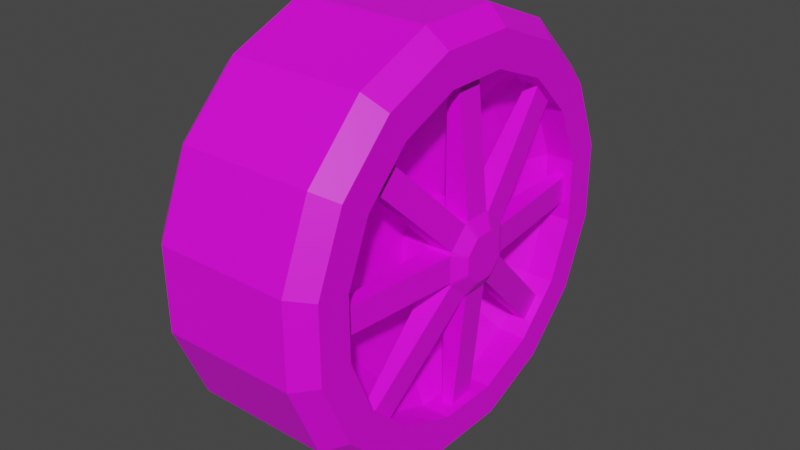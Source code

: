 # Source: GenericWheel.blend  (saved by Blender 2.90.8; exported with 4.5.12 LTS)
import bpy
from mathutils import Matrix  # noqa: F401  (used for matrix-valued properties, if any)

bpy.ops.wm.read_factory_settings(use_empty=True)
scene = bpy.context.scene
scene.name = 'Scene'

# ---- collections
col_collection = bpy.data.collections.new('Collection'); scene.collection.children.link(col_collection)

# ---- images (referenced by path relative to the original .blend; pixels are not part of the script)
import os
ASSET_DIR = os.environ.get("B2B_ASSET_DIR", "")  # directory of the original .blend (textures are referenced by path, not embedded)
HERE = os.path.dirname(os.path.abspath(__file__))  # packed textures are extracted next to this script under _unpacked/

def load_image(name, relpath, width, height, colorspace="sRGB"):
    """Load a texture the original file referenced (path relative to the .blend, or extracted next to this script)."""
    p = next((c for c in (os.path.join(HERE, relpath), os.path.join(ASSET_DIR, relpath)) if relpath and os.path.exists(c)), "")
    if p:
        img = bpy.data.images.load(p, check_existing=True)
        img.name = name
    else:  # same state as the original file: an image datablock whose file is absent (Cycles renders it pink)
        img = bpy.data.images.new(name, width, height)
        img.source = "FILE"
        img.filepath = "//" + (relpath or name)
    img.colorspace_settings.name = colorspace
    return img
img_material_001_base_color = load_image('Material.001 Base Color', 'GenericWheelTex.png', 1024, 1024, 'sRGB')

# ---- materials (node trees are filled in below, after node groups)
mat_material_001 = bpy.data.materials.new('Material.001')
mat_material_001.use_transparent_shadow = False

# ---- material node trees
mat_material_001.use_nodes = True; mat_material_001.node_tree.nodes.clear()
_N = mat_material_001.node_tree.nodes; _L = mat_material_001.node_tree.links
n0 = _N.new('ShaderNodeBsdfPrincipled'); n0.name = 'Principled BSDF'; n0.location = (10, 300)
n0.distribution = 'GGX'
n0.subsurface_method = 'BURLEY'
n0.inputs[3].default_value = 1.45
n0.inputs[27].default_value = (0.0, 0.0, 0.0, 1.0)
n0.inputs[28].default_value = 1.0
n1 = _N.new('ShaderNodeOutputMaterial'); n1.name = 'Material Output'; n1.location = (300, 300)
n2 = _N.new('ShaderNodeTexImage'); n2.name = 'Image Texture'; n2.location = (-280, 280)
n2.image = img_material_001_base_color
_L.new(n0.outputs[0], n1.inputs[0])
_L.new(n2.outputs[0], n0.inputs[0])
n1.is_active_output = True

# ---- world
world_world = bpy.data.worlds.new('World'); scene.world = world_world
world_world.use_nodes = True; world_world.node_tree.nodes.clear()
_N = world_world.node_tree.nodes; _L = world_world.node_tree.links
n0 = _N.new('ShaderNodeOutputWorld'); n0.name = 'World Output'; n0.location = (300, 300)
n1 = _N.new('ShaderNodeBackground'); n1.name = 'Background'; n1.location = (10, 300)
n1.inputs[0].default_value = (0.05088, 0.05088, 0.05088, 1.0)
_L.new(n1.outputs[0], n0.inputs[0])
n0.is_active_output = True
world_world.color = (0.05088, 0.05088, 0.05088)
world_world.use_sun_shadow = False
world_world.sun_shadow_jitter_overblur = 0.0

# ---- meshes
me_cylinder = bpy.data.meshes.new('Cylinder')
me_cylinder.from_pydata([(-0.3048, 0.9835, -0.1858), (0.33, 0.9835, -0.1858), (-0.3048, 0.8366, -0.5472), (0.33, 0.8366, -0.5472), (-0.3048, 0.5625, -0.8249), (0.33, 0.5625, -0.8249), (-0.3048, 0.203, -0.9766), (0.33, 0.203, -0.9766), (-0.3048, -0.1872, -0.9791), (0.33, -0.1872, -0.9791), (-0.3048, -0.5487, -0.8321), (0.33, -0.5487, -0.8321), (-0.3048, -0.8263, -0.558), (0.33, -0.8263, -0.558), (-0.3048, -0.978, -0.1985), (0.33, -0.978, -0.1985), (-0.3048, -0.9805, 0.1916), (0.33, -0.9805, 0.1916), (-0.3048, -0.8336, 0.5531), (0.33, -0.8336, 0.5531), (-0.3048, -0.5595, 0.8308), (0.33, -0.5595, 0.8308), (-0.3048, -0.2, 0.9824), (0.33, -0.2, 0.9824), (-0.3048, 0.1902, 0.985), (0.33, 0.1902, 0.985), (-0.3048, 0.5516, 0.838), (0.33, 0.5516, 0.838), (-0.3048, 0.8293, 0.5639), (0.33, 0.8293, 0.5639), (-0.3048, 0.981, 0.2044), (0.33, 0.981, 0.2044), (-0.3996, 0.9011, -0.1699), (-0.3996, 0.7665, -0.5011), (0.4248, 0.7665, -0.5011), (0.4248, 0.9011, -0.1699), (-0.3996, 0.5154, -0.7554), (0.4248, 0.5154, -0.7554), (-0.3996, 0.1861, -0.8944), (0.4248, 0.1861, -0.8944), (-0.3996, -0.1714, -0.8967), (0.4248, -0.1714, -0.8967), (-0.3996, -0.5025, -0.7621), (0.4248, -0.5025, -0.7621), (-0.3996, -0.7569, -0.511), (0.4248, -0.7569, -0.511), (-0.3996, -0.8958, -0.1816), (0.4248, -0.8958, -0.1816), (-0.3996, -0.8981, 0.1758), (0.4248, -0.8981, 0.1758), (-0.3996, -0.7635, 0.5069), (0.4248, -0.7635, 0.5069), (-0.3996, -0.5124, 0.7613), (0.4248, -0.5124, 0.7613), (-0.3996, -0.1831, 0.9002), (0.4248, -0.1831, 0.9002), (-0.3996, 0.1744, 0.9026), (0.4248, 0.1744, 0.9026), (-0.3996, 0.5055, 0.7679), (0.4248, 0.5055, 0.7679), (-0.3996, 0.7599, 0.5168), (0.4248, 0.7599, 0.5168), (-0.3996, 0.8988, 0.1875), (0.4248, 0.8988, 0.1875), (-0.3996, 0.7447, -0.1399), (-0.3996, 0.6335, -0.4134), (0.4248, 0.6335, -0.4134), (0.4248, 0.7447, -0.1399), (-0.3996, 0.426, -0.6236), (0.4248, 0.426, -0.6236), (-0.3996, 0.154, -0.7384), (0.4248, 0.154, -0.7384), (-0.3996, -0.1413, -0.7403), (0.4248, -0.1413, -0.7403), (-0.3996, -0.4149, -0.6291), (0.4248, -0.4149, -0.6291), (-0.3996, -0.625, -0.4216), (0.4248, -0.625, -0.4216), (-0.3996, -0.7398, -0.1496), (0.4248, -0.7398, -0.1496), (-0.3996, -0.7417, 0.1457), (0.4248, -0.7417, 0.1457), (-0.3996, -0.6305, 0.4193), (0.4248, -0.6305, 0.4193), (-0.3996, -0.4231, 0.6295), (0.4248, -0.4231, 0.6295), (-0.3996, -0.151, 0.7442), (0.4248, -0.151, 0.7442), (-0.3996, 0.1443, 0.7462), (0.4248, 0.1443, 0.7462), (-0.3996, 0.4178, 0.6349), (0.4248, 0.4178, 0.6349), (-0.3996, 0.628, 0.4275), (0.4248, 0.628, 0.4275), (-0.3996, 0.7428, 0.1554), (0.4248, 0.7428, 0.1554), (-0.2937, 0.7447, -0.1399), (-0.2937, 0.6335, -0.4134), (0.293, 0.6335, -0.4134), (0.293, 0.7447, -0.1399), (-0.2937, 0.426, -0.6236), (0.293, 0.426, -0.6236), (-0.2937, 0.154, -0.7384), (0.293, 0.154, -0.7384), (-0.2937, -0.1413, -0.7403), (0.293, -0.1413, -0.7403), (-0.2937, -0.4149, -0.6291), (0.293, -0.4149, -0.6291), (-0.2937, -0.625, -0.4216), (0.293, -0.625, -0.4216), (-0.2937, -0.7398, -0.1496), (0.293, -0.7398, -0.1496), (-0.2937, -0.7417, 0.1457), (0.293, -0.7417, 0.1457), (-0.2937, -0.6305, 0.4193), (0.293, -0.6305, 0.4193), (-0.2937, -0.4231, 0.6295), (0.293, -0.4231, 0.6295), (-0.2937, -0.151, 0.7442), (0.293, -0.151, 0.7442), (-0.2937, 0.1443, 0.7462), (0.293, 0.1443, 0.7462), (-0.2937, 0.4178, 0.6349), (0.293, 0.4178, 0.6349), (-0.2937, 0.628, 0.4275), (0.293, 0.628, 0.4275), (-0.2937, 0.7428, 0.1554), (0.293, 0.7428, 0.1554), (0.3866, 0.4862, -0.5626), (0.3866, 0.5733, -0.4744), (0.3866, -0.05567, -0.7397), (0.3866, 0.06831, -0.7389), (0.3866, -0.5641, -0.4818), (0.3866, -0.4758, -0.5689), (0.3866, -0.7412, 0.06008), (0.3866, -0.7404, -0.0639), (0.3866, -0.4832, 0.5685), (0.3866, -0.5703, 0.4802), (0.3866, 0.05864, 0.7456), (0.3866, -0.06534, 0.7448), (0.3866, 0.5671, 0.4877), (0.3866, 0.4788, 0.5748), (0.3866, 0.7442, -0.05423), (0.3866, 0.7434, 0.06975), (0.3312, 0.4862, -0.5626), (0.3312, 0.5733, -0.4744), (0.3312, -0.05567, -0.7397), (0.3312, 0.06831, -0.7389), (0.3312, -0.5641, -0.4818), (0.3312, -0.4758, -0.5689), (0.3312, -0.7412, 0.06008), (0.3312, -0.7404, -0.0639), (0.3312, -0.4832, 0.5685), (0.3312, -0.5703, 0.4802), (0.3312, 0.05864, 0.7456), (0.3312, -0.06534, 0.7448), (0.3312, 0.5671, 0.4877), (0.3312, 0.4788, 0.5748), (0.3312, 0.7442, -0.05423), (0.3312, 0.7434, 0.06975), (0.4429, 0.07971, -0.1614), (0.4429, 0.1668, -0.07315), (0.4429, -0.05939, -0.1686), (0.4429, 0.06459, -0.1678), (0.4429, -0.1628, -0.0753), (0.4429, -0.07459, -0.1624), (0.4429, -0.17, 0.0638), (0.4429, -0.1692, -0.06018), (0.4429, -0.07674, 0.1672), (0.4429, -0.1638, 0.079), (0.4429, 0.06236, 0.1744), (0.4429, -0.06162, 0.1736), (0.4429, 0.1658, 0.08115), (0.4429, 0.07756, 0.1682), (0.4429, 0.173, -0.05795), (0.4429, 0.1722, 0.06603), (0.3312, 0.07971, -0.1614), (0.3312, 0.1668, -0.07315), (0.3312, -0.05939, -0.1686), (0.3312, 0.06459, -0.1678), (0.3312, -0.1628, -0.0753), (0.3312, -0.07459, -0.1624), (0.3312, -0.17, 0.0638), (0.3312, -0.1692, -0.06018), (0.3312, -0.07674, 0.1672), (0.3312, -0.1638, 0.079), (0.3312, 0.06236, 0.1744), (0.3312, -0.06162, 0.1736), (0.3312, 0.1658, 0.08115), (0.3312, 0.07756, 0.1682), (0.3312, 0.173, -0.05795), (0.3312, 0.1722, 0.06603), (0.2022, 0.5197, -0.3385), (0.2022, 0.6109, -0.1142), (0.2022, 0.3496, -0.5108), (0.2022, 0.1265, -0.6049), (0.2022, -0.1156, -0.6065), (0.2022, -0.3399, -0.5153), (0.2022, -0.5122, -0.3452), (0.2022, -0.6064, -0.1221), (0.2022, -0.6079, 0.12), (0.2022, -0.5167, 0.3443), (0.2022, -0.3466, 0.5166), (0.2022, -0.1235, 0.6108), (0.2022, 0.1186, 0.6123), (0.2022, 0.3429, 0.5211), (0.2022, 0.5152, 0.351), (0.2022, 0.6093, 0.128), (-0.2937, 0.6501, -0.1217), (-0.2937, 0.553, -0.3604), (-0.2937, 0.372, -0.5438), (-0.2937, 0.1345, -0.644), (-0.2937, -0.1231, -0.6456), (-0.2937, -0.3618, -0.5486), (-0.2937, -0.5452, -0.3676), (-0.2937, -0.6454, -0.1301), (-0.2937, -0.6471, 0.1275), (-0.2937, -0.55, 0.3663), (-0.2937, -0.369, 0.5497), (-0.2937, -0.1316, 0.6498), (-0.2937, 0.1261, 0.6515), (-0.2937, 0.3648, 0.5544), (-0.2937, 0.5482, 0.3734), (-0.2937, 0.6484, 0.136), (-0.2234, 0.5474, -0.102), (-0.2234, 0.4657, -0.3029), (-0.2234, 0.3133, -0.4573), (-0.2234, 0.1135, -0.5416), (-0.2234, -0.1034, -0.543), (-0.2234, -0.3044, -0.4613), (-0.2234, -0.4587, -0.3089), (-0.2234, -0.543, -0.1091), (-0.2234, -0.5445, 0.1078), (-0.2234, -0.4628, 0.3088), (-0.2234, -0.3104, 0.4631), (-0.2234, -0.1105, 0.5475), (-0.2234, 0.1064, 0.5489), (-0.2234, 0.3073, 0.4672), (-0.2234, 0.4617, 0.3148), (-0.2234, 0.546, 0.1149), (-0.1726, 0.2863, -0.0518), (-0.1726, 0.2437, -0.1566), (-0.1726, 0.1642, -0.2371), (-0.1726, 0.05991, -0.2811), (-0.1726, -0.05324, -0.2819), (-0.1726, -0.1581, -0.2392), (-0.1726, -0.2386, -0.1598), (-0.1726, -0.2826, -0.0555), (-0.1726, -0.2833, 0.05765), (-0.1726, -0.2407, 0.1625), (-0.1726, -0.1612, 0.243), (-0.1726, -0.05694, 0.287), (-0.1726, 0.05621, 0.2877), (-0.1726, 0.161, 0.2451), (-0.1726, 0.2416, 0.1656), (-0.1726, 0.2855, 0.06135), (0.162, 0.07971, -0.1614), (0.162, 0.1668, -0.07315), (0.162, -0.05939, -0.1686), (0.162, 0.06459, -0.1678), (0.162, -0.1628, -0.0753), (0.162, -0.07459, -0.1624), (0.162, -0.17, 0.0638), (0.162, -0.1692, -0.06018), (0.162, -0.07674, 0.1672), (0.162, -0.1638, 0.079), (0.162, 0.06236, 0.1744), (0.162, -0.06162, 0.1736), (0.162, 0.1658, 0.08115), (0.162, 0.07756, 0.1682), (0.162, 0.173, -0.05795), (0.162, 0.1722, 0.06603), (0.483, 0.04955, -0.09804), (0.483, 0.1031, -0.04382), (0.483, -0.03592, -0.1025), (0.483, 0.04026, -0.102), (0.483, -0.09948, -0.04514), (0.483, -0.04526, -0.09866), (0.483, -0.1039, 0.04033), (0.483, -0.1034, -0.03585), (0.483, -0.04658, 0.1039), (0.483, -0.1001, 0.04967), (0.483, 0.03889, 0.1083), (0.483, -0.03729, 0.1078), (0.483, 0.1024, 0.05099), (0.483, 0.04823, 0.1045), (0.483, 0.1069, -0.03448), (0.483, 0.1064, 0.0417)], [], [(0, 1, 3, 2), (2, 3, 5, 4), (4, 5, 7, 6), (6, 7, 9, 8), (8, 9, 11, 10), (10, 11, 13, 12), (12, 13, 15, 14), (14, 15, 17, 16), (16, 17, 19, 18), (18, 19, 21, 20), (20, 21, 23, 22), (22, 23, 25, 24), (24, 25, 27, 26), (26, 27, 29, 28), (26, 28, 60, 58), (28, 29, 31, 30), (30, 31, 1, 0), (8, 10, 42, 40), (38, 40, 72, 70), (53, 51, 83, 85), (0, 2, 33, 32), (11, 9, 41, 43), (29, 27, 59, 61), (3, 1, 35, 34), (18, 20, 52, 50), (21, 19, 51, 53), (10, 12, 44, 42), (28, 30, 62, 60), (13, 11, 43, 45), (31, 29, 61, 63), (2, 4, 36, 33), (20, 22, 54, 52), (5, 3, 34, 37), (23, 21, 53, 55), (12, 14, 46, 44), (30, 0, 32, 62), (15, 13, 45, 47), (1, 31, 63, 35), (4, 6, 38, 36), (22, 24, 56, 54), (7, 5, 37, 39), (25, 23, 55, 57), (14, 16, 48, 46), (17, 15, 47, 49), (6, 8, 40, 38), (24, 26, 58, 56), (9, 7, 39, 41), (27, 25, 57, 59), (16, 18, 50, 48), (19, 17, 49, 51), (75, 73, 105, 107), (86, 88, 120, 118), (52, 54, 86, 84), (41, 39, 71, 73), (55, 53, 85, 87), (40, 42, 74, 72), (54, 56, 88, 86), (43, 41, 73, 75), (57, 55, 87, 89), (42, 44, 76, 74), (56, 58, 90, 88), (45, 43, 75, 77), (59, 57, 89, 91), (44, 46, 78, 76), (58, 60, 92, 90), (47, 45, 77, 79), (32, 33, 65, 64), (61, 59, 91, 93), (46, 48, 80, 78), (34, 35, 67, 66), (60, 62, 94, 92), (49, 47, 79, 81), (33, 36, 68, 65), (63, 61, 93, 95), (48, 50, 82, 80), (37, 34, 66, 69), (62, 32, 64, 94), (51, 49, 81, 83), (36, 38, 70, 68), (35, 63, 95, 67), (50, 52, 84, 82), (39, 37, 69, 71), (117, 115, 201, 202), (100, 102, 211, 210), (91, 123, 157, 141), (74, 76, 108, 106), (88, 90, 122, 120), (111, 113, 150, 151), (91, 89, 121, 123), (76, 78, 110, 108), (90, 92, 124, 122), (79, 77, 109, 111), (64, 65, 97, 96), (95, 127, 159, 143), (78, 80, 112, 110), (66, 67, 99, 98), (92, 94, 126, 124), (109, 77, 132, 148), (65, 68, 100, 97), (95, 93, 125, 127), (80, 82, 114, 112), (77, 75, 133, 132), (94, 64, 96, 126), (83, 81, 113, 115), (68, 70, 102, 100), (123, 125, 156, 157), (82, 84, 116, 114), (71, 69, 101, 103), (113, 81, 134, 150), (70, 72, 104, 102), (84, 86, 118, 116), (89, 87, 139, 138), (87, 85, 117, 119), (72, 74, 106, 104), (131, 147, 179, 163), (134, 135, 167, 166), (146, 130, 162, 178), (137, 153, 185, 169), (132, 133, 165, 164), (159, 158, 190, 191), (144, 128, 160, 176), (130, 131, 163, 162), (98, 101, 144, 145), (93, 91, 141, 140), (101, 69, 128, 144), (127, 99, 158, 159), (83, 115, 153, 137), (81, 79, 135, 134), (79, 111, 151, 135), (115, 117, 152, 153), (69, 66, 129, 128), (103, 105, 146, 147), (105, 73, 130, 146), (67, 95, 143, 142), (71, 103, 147, 131), (125, 93, 140, 156), (75, 107, 149, 133), (117, 85, 136, 152), (85, 83, 137, 136), (87, 119, 155, 139), (119, 121, 154, 155), (99, 67, 142, 158), (73, 71, 131, 130), (121, 89, 138, 154), (66, 98, 145, 129), (107, 109, 148, 149), (133, 149, 181, 165), (136, 137, 169, 168), (152, 136, 168, 184), (139, 155, 187, 171), (138, 139, 171, 170), (154, 138, 170, 186), (140, 141, 173, 172), (148, 132, 164, 180), (142, 143, 175, 174), (141, 157, 189, 173), (145, 144, 176, 177), (135, 151, 183, 167), (147, 146, 178, 179), (156, 140, 172, 188), (149, 148, 180, 181), (158, 142, 174, 190), (151, 150, 182, 183), (129, 145, 177, 161), (153, 152, 184, 185), (150, 134, 166, 182), (155, 154, 186, 187), (128, 129, 161, 160), (143, 159, 191, 175), (157, 156, 188, 189), (166, 169, 185, 182), (164, 167, 183, 180), (162, 165, 181, 178), (160, 163, 179, 176), (174, 161, 177, 190), (172, 175, 191, 188), (170, 173, 189, 186), (171, 187, 184, 168), (186, 189, 269, 266), (164, 165, 277, 276), (192, 193, 207, 206, 205, 204, 203, 202, 201, 200, 199, 198, 197, 196, 195, 194), (125, 123, 205, 206), (103, 101, 194, 195), (111, 109, 198, 199), (119, 117, 202, 203), (127, 125, 206, 207), (105, 103, 195, 196), (113, 111, 199, 200), (121, 119, 203, 204), (98, 99, 193, 192), (99, 127, 207, 193), (107, 105, 196, 197), (115, 113, 200, 201), (123, 121, 204, 205), (101, 98, 192, 194), (109, 107, 197, 198), (209, 210, 226, 225), (108, 110, 215, 214), (116, 118, 219, 218), (124, 126, 223, 222), (102, 104, 212, 211), (110, 112, 216, 215), (118, 120, 220, 219), (96, 97, 209, 208), (126, 96, 208, 223), (104, 106, 213, 212), (112, 114, 217, 216), (120, 122, 221, 220), (97, 100, 210, 209), (106, 108, 214, 213), (114, 116, 218, 217), (122, 124, 222, 221), (230, 231, 247, 246), (217, 218, 234, 233), (210, 211, 227, 226), (218, 219, 235, 234), (211, 212, 228, 227), (219, 220, 236, 235), (212, 213, 229, 228), (220, 221, 237, 236), (213, 214, 230, 229), (221, 222, 238, 237), (214, 215, 231, 230), (222, 223, 239, 238), (215, 216, 232, 231), (208, 209, 225, 224), (223, 208, 224, 239), (216, 217, 233, 232), (240, 241, 242, 243, 244, 245, 246, 247, 248, 249, 250, 251, 252, 253, 254, 255), (238, 239, 255, 254), (231, 232, 248, 247), (224, 225, 241, 240), (239, 224, 240, 255), (232, 233, 249, 248), (225, 226, 242, 241), (233, 234, 250, 249), (226, 227, 243, 242), (234, 235, 251, 250), (227, 228, 244, 243), (235, 236, 252, 251), (228, 229, 245, 244), (236, 237, 253, 252), (229, 230, 246, 245), (237, 238, 254, 253), (256, 259, 258, 261, 260, 263, 262, 265, 264, 267, 266, 269, 268, 271, 270, 257), (178, 181, 261, 258), (181, 180, 260, 261), (176, 179, 259, 256), (183, 182, 262, 263), (185, 184, 264, 265), (182, 185, 265, 262), (184, 187, 267, 264), (187, 186, 266, 267), (190, 177, 257, 270), (189, 188, 268, 269), (180, 183, 263, 260), (188, 191, 271, 268), (191, 190, 270, 271), (177, 176, 256, 257), (179, 178, 258, 259), (272, 273, 286, 287, 284, 285, 282, 283, 280, 281, 278, 279, 276, 277, 274, 275), (173, 170, 282, 285), (166, 167, 279, 278), (171, 168, 280, 283), (168, 169, 281, 280), (163, 160, 272, 275), (170, 171, 283, 282), (161, 174, 286, 273), (169, 166, 278, 281), (172, 173, 285, 284), (174, 175, 287, 286), (160, 161, 273, 272), (167, 164, 276, 279), (175, 172, 284, 287), (162, 163, 275, 274), (165, 162, 274, 277)])
_uv = me_cylinder.uv_layers.new(name='UVMap')
_uv.uv.foreach_set('vector', [0.09493, 0.8483, 0.2281, 0.8483, 0.2281, 0.9239, 0.09493, 0.9239, 0.8156, 0.7091, 0.9487, 0.7091, 0.9487, 0.7847, 0.8156, 0.7847, 0.8156, 0.7847, 0.9487, 0.7847, 0.9487, 0.8665, 0.8156, 0.8665, 0.8156, 0.8665, 0.9487, 0.8665, 0.9487, 0.9421, 0.8156, 0.9421, 0.8156, 0.9421, 0.9487, 0.9421, 0.9487, 1.0, 0.8156, 1.0, 0.7097, 0.6189, 0.8429, 0.6189, 0.8429, 0.6768, 0.7097, 0.6768, 0.7097, 0.6768, 0.8429, 0.6768, 0.8429, 0.7524, 0.7097, 0.7524, 0.7097, 0.7524, 0.8429, 0.7524, 0.8429, 0.8342, 0.7097, 0.8342, 0.7097, 0.8342, 0.8429, 0.8342, 0.8429, 0.9098, 0.7097, 0.9098, 0.7097, 0.9098, 0.8429, 0.9098, 0.8429, 0.9677, 0.7097, 0.9677, 0.6426, 0.7091, 0.7758, 0.7091, 0.7758, 0.7669, 0.6426, 0.7669, 0.6426, 0.7669, 0.7758, 0.7669, 0.7758, 0.8426, 0.6427, 0.8426, 0.6427, 0.8426, 0.7758, 0.8426, 0.7758, 0.9244, 0.6427, 0.9244, 0.6427, 0.9244, 0.7758, 0.9244, 0.7758, 1.0, 0.6427, 1.0, 0.6427, 0.9244, 0.6427, 1.0, 0.6228, 0.9902, 0.6228, 0.921, 0.09493, 0.6908, 0.2281, 0.6908, 0.2281, 0.7664, 0.09493, 0.7664, 0.09493, 0.7664, 0.2281, 0.7664, 0.2281, 0.8483, 0.09493, 0.8483, 0.3825, 0.9946, 0.3069, 0.9633, 0.3167, 0.9487, 0.386, 0.9774, 0.4609, 0.9774, 0.386, 0.9774, 0.3925, 0.9446, 0.4544, 0.9446, 0.5054, 0.9425, 0.4524, 0.8895, 0.4801, 0.871, 0.5239, 0.9148, 0.09493, 0.8483, 0.09493, 0.9239, 0.07505, 0.9141, 0.07505, 0.8448, 0.4956, 0.6084, 0.5712, 0.5771, 0.5746, 0.5943, 0.5054, 0.623, 0.7758, 1.0, 0.7758, 0.9244, 0.7957, 0.921, 0.7957, 0.9902, 0.2281, 0.9239, 0.2281, 0.8483, 0.248, 0.8448, 0.248, 0.9141, 0.2491, 0.6724, 0.3069, 0.6145, 0.3167, 0.6292, 0.2637, 0.6822, 0.4956, 0.9572, 0.4377, 0.8993, 0.4524, 0.8895, 0.5054, 0.9425, 0.3069, 0.9633, 0.2491, 0.9055, 0.2637, 0.8957, 0.3167, 0.9487, 0.09493, 0.6908, 0.09493, 0.7664, 0.07505, 0.7699, 0.07505, 0.7006, 0.4377, 0.6662, 0.4956, 0.6084, 0.5054, 0.623, 0.4524, 0.676, 0.2281, 0.7664, 0.2281, 0.6908, 0.248, 0.7006, 0.248, 0.7699, 0.8156, 0.7091, 0.8156, 0.7847, 0.7957, 0.7881, 0.7957, 0.7188, 0.3069, 0.6145, 0.3825, 0.5832, 0.386, 0.6005, 0.3167, 0.6292, 0.9487, 0.7847, 0.9487, 0.7091, 0.9686, 0.7188, 0.9686, 0.7881, 0.5712, 0.9885, 0.4956, 0.9572, 0.5054, 0.9425, 0.5746, 0.9712, 0.7097, 0.6768, 0.7097, 0.7524, 0.6898, 0.7558, 0.6898, 0.6865, 0.09493, 0.7664, 0.09493, 0.8483, 0.07505, 0.8448, 0.07505, 0.7699, 0.8429, 0.7524, 0.8429, 0.6768, 0.8628, 0.6865, 0.8628, 0.7558, 0.2281, 0.8483, 0.2281, 0.7664, 0.248, 0.7699, 0.248, 0.8448, 0.8156, 0.7847, 0.8156, 0.8665, 0.7957, 0.8631, 0.7957, 0.7881, 0.6426, 0.7669, 0.6427, 0.8426, 0.6228, 0.846, 0.6228, 0.7767, 0.9487, 0.8665, 0.9487, 0.7847, 0.9686, 0.7881, 0.9686, 0.8631, 0.7758, 0.8426, 0.7758, 0.7669, 0.7957, 0.7767, 0.7957, 0.846, 0.7097, 0.7524, 0.7097, 0.8342, 0.6898, 0.8308, 0.6898, 0.7558, 0.8429, 0.8342, 0.8429, 0.7524, 0.8628, 0.7558, 0.8628, 0.8308, 0.8156, 0.8665, 0.8156, 0.9421, 0.7957, 0.9324, 0.7957, 0.8631, 0.6427, 0.8426, 0.6427, 0.9244, 0.6228, 0.921, 0.6228, 0.846, 0.9487, 0.9421, 0.9487, 0.8665, 0.9686, 0.8631, 0.9686, 0.9324, 0.7758, 0.9244, 0.7758, 0.8426, 0.7957, 0.846, 0.7957, 0.921, 0.7097, 0.8342, 0.7097, 0.9098, 0.6898, 0.9, 0.6898, 0.8308, 0.8429, 0.9098, 0.8429, 0.8342, 0.8628, 0.8308, 0.8628, 0.9, 0.3773, 0.8858, 0.3773, 0.8238, 0.405, 0.8238, 0.405, 0.8858, 0.5212, 0.842, 0.5212, 0.8992, 0.499, 0.8992, 0.499, 0.842, 0.3167, 0.6292, 0.386, 0.6005, 0.3925, 0.6332, 0.3353, 0.6569, 0.5746, 0.5943, 0.6496, 0.5943, 0.6431, 0.6271, 0.5812, 0.6271, 0.5746, 0.9712, 0.5054, 0.9425, 0.5239, 0.9148, 0.5812, 0.9385, 0.386, 0.9774, 0.3167, 0.9487, 0.3353, 0.9209, 0.3925, 0.9446, 0.386, 0.6005, 0.4609, 0.6005, 0.4544, 0.6332, 0.3925, 0.6332, 0.5054, 0.623, 0.5746, 0.5943, 0.5812, 0.6271, 0.5239, 0.6508, 0.6496, 0.9712, 0.5746, 0.9712, 0.5812, 0.9385, 0.6431, 0.9385, 0.3167, 0.9487, 0.2637, 0.8957, 0.2915, 0.8771, 0.3353, 0.9209, 0.4609, 0.6005, 0.5302, 0.6292, 0.5117, 0.6569, 0.4544, 0.6332, 0.4524, 0.676, 0.5054, 0.623, 0.5239, 0.6508, 0.4801, 0.6946, 0.7189, 0.9425, 0.6496, 0.9712, 0.6431, 0.9385, 0.7003, 0.9148, 0.2637, 0.8957, 0.235, 0.8264, 0.2678, 0.8199, 0.2915, 0.8771, 0.5302, 0.6292, 0.5832, 0.6822, 0.5555, 0.7007, 0.5117, 0.6569, 0.4237, 0.7453, 0.4524, 0.676, 0.4801, 0.6946, 0.4564, 0.7518, 0.6119, 0.8264, 0.5832, 0.8957, 0.5555, 0.8771, 0.5792, 0.8199, 0.7719, 0.8895, 0.7189, 0.9425, 0.7003, 0.9148, 0.7441, 0.871, 0.235, 0.8264, 0.235, 0.7514, 0.2678, 0.758, 0.2678, 0.8199, 0.7719, 0.676, 0.8006, 0.7453, 0.7678, 0.7518, 0.7441, 0.6946, 0.5832, 0.6822, 0.6119, 0.7514, 0.5792, 0.758, 0.5555, 0.7007, 0.4237, 0.8203, 0.4237, 0.7453, 0.4564, 0.7518, 0.4564, 0.8137, 0.5832, 0.8957, 0.5302, 0.9487, 0.5117, 0.9209, 0.5555, 0.8771, 0.8006, 0.8203, 0.7719, 0.8895, 0.7441, 0.871, 0.7678, 0.8137, 0.235, 0.7514, 0.2637, 0.6822, 0.2915, 0.7007, 0.2678, 0.758, 0.7189, 0.623, 0.7719, 0.676, 0.7441, 0.6946, 0.7003, 0.6508, 0.6119, 0.7514, 0.6119, 0.8264, 0.5792, 0.8199, 0.5792, 0.758, 0.4524, 0.8895, 0.4237, 0.8203, 0.4564, 0.8137, 0.4801, 0.871, 0.5302, 0.9487, 0.4609, 0.9774, 0.4544, 0.9446, 0.5117, 0.9209, 0.8006, 0.7453, 0.8006, 0.8203, 0.7678, 0.8137, 0.7678, 0.7518, 0.2637, 0.6822, 0.3167, 0.6292, 0.3353, 0.6569, 0.2915, 0.7007, 0.6496, 0.5943, 0.7189, 0.623, 0.7003, 0.6508, 0.6431, 0.6271, 0.3646, 0.4092, 0.3409, 0.352, 0.3689, 0.3464, 0.3884, 0.3934, 0.3283, 0.3576, 0.2845, 0.4014, 0.2733, 0.3846, 0.3115, 0.3463, 0.8282, 0.6329, 0.8559, 0.6329, 0.8479, 0.6456, 0.8363, 0.6456, 0.499, 0.8858, 0.499, 0.943, 0.4768, 0.943, 0.4768, 0.8858, 0.5212, 0.8992, 0.5212, 0.943, 0.499, 0.943, 0.499, 0.8992, 0.5212, 0.842, 0.5212, 0.78, 0.5292, 0.798, 0.5292, 0.824, 0.3773, 0.7228, 0.3773, 0.7666, 0.3497, 0.7666, 0.3497, 0.7228, 0.571, 0.7228, 0.571, 0.78, 0.5488, 0.78, 0.5488, 0.7228, 0.8001, 0.6226, 0.8001, 0.6664, 0.7779, 0.6664, 0.7779, 0.6226, 0.5488, 0.842, 0.5488, 0.8992, 0.5212, 0.8992, 0.5212, 0.842, 0.8001, 0.7855, 0.8001, 0.8428, 0.7779, 0.8428, 0.7779, 0.7855, 0.8282, 0.7339, 0.8559, 0.7339, 0.8479, 0.7519, 0.8363, 0.7519, 0.571, 0.78, 0.571, 0.842, 0.5488, 0.842, 0.5488, 0.78, 0.8282, 0.8531, 0.8282, 0.7959, 0.8559, 0.7959, 0.8559, 0.8531, 0.8001, 0.6664, 0.8001, 0.7236, 0.7779, 0.7236, 0.7779, 0.6664, 0.405, 0.943, 0.3773, 0.943, 0.3854, 0.9264, 0.397, 0.9264, 0.8001, 0.8428, 0.8001, 0.8866, 0.7779, 0.8866, 0.7779, 0.8428, 0.8282, 0.7339, 0.8282, 0.6767, 0.8559, 0.6767, 0.8559, 0.7339, 0.571, 0.842, 0.571, 0.8992, 0.5488, 0.8992, 0.5488, 0.842, 0.3773, 0.943, 0.3773, 0.8858, 0.3854, 0.9024, 0.3854, 0.9264, 0.8001, 0.7236, 0.8001, 0.7855, 0.7779, 0.7855, 0.7779, 0.7236, 0.5488, 0.7228, 0.5488, 0.78, 0.5212, 0.78, 0.5212, 0.7228, 0.499, 0.7228, 0.499, 0.7666, 0.4768, 0.7666, 0.4768, 0.7228, 0.8559, 0.6329, 0.8559, 0.6767, 0.8479, 0.664, 0.8479, 0.6456, 0.5212, 0.7228, 0.5212, 0.78, 0.499, 0.78, 0.499, 0.7228, 0.3773, 0.7666, 0.3773, 0.7228, 0.405, 0.7228, 0.405, 0.7666, 0.5212, 0.78, 0.5488, 0.78, 0.5408, 0.798, 0.5292, 0.798, 0.499, 0.7666, 0.499, 0.8238, 0.4768, 0.8238, 0.4768, 0.7666, 0.5212, 0.78, 0.5212, 0.842, 0.499, 0.842, 0.499, 0.78, 0.3773, 0.7666, 0.3773, 0.8238, 0.3693, 0.8072, 0.3693, 0.7832, 0.3773, 0.8238, 0.3773, 0.8858, 0.3497, 0.8858, 0.3497, 0.8238, 0.499, 0.8238, 0.499, 0.8858, 0.4768, 0.8858, 0.4768, 0.8238, 0.5433, 0.3805, 0.5317, 0.3805, 0.5317, 0.2607, 0.5551, 0.2607, 0.828, 0.1884, 0.838, 0.2125, 0.7273, 0.2583, 0.7173, 0.2343, 0.7412, 0.3702, 0.7296, 0.3702, 0.7177, 0.2504, 0.7412, 0.2504, 0.1171, 0.1408, 0.1287, 0.1408, 0.1287, 0.2256, 0.1052, 0.2256, 0.838, 0.3076, 0.828, 0.3316, 0.7173, 0.2858, 0.7273, 0.2618, 0.9434, 0.7687, 0.9174, 0.7687, 0.9174, 0.6489, 0.9434, 0.6489, 0.7802, 0.3022, 0.7686, 0.3022, 0.7568, 0.2175, 0.7802, 0.2175, 0.7607, 0.3989, 0.7367, 0.4089, 0.6909, 0.2982, 0.7149, 0.2882, 0.8559, 0.8531, 0.8559, 0.8969, 0.8479, 0.8842, 0.8479, 0.8658, 0.8282, 0.6767, 0.8282, 0.6329, 0.8363, 0.6456, 0.8363, 0.664, 0.8559, 0.8969, 0.8282, 0.8969, 0.8363, 0.8842, 0.8479, 0.8842, 0.8559, 0.7339, 0.8559, 0.7959, 0.8479, 0.7779, 0.8479, 0.7519, 0.3773, 0.943, 0.3497, 0.943, 0.3577, 0.9264, 0.3693, 0.9264, 0.5488, 0.78, 0.5488, 0.842, 0.5408, 0.824, 0.5408, 0.798, 0.5488, 0.842, 0.5212, 0.842, 0.5292, 0.824, 0.5408, 0.824, 0.3497, 0.943, 0.3497, 0.8858, 0.3577, 0.9024, 0.3577, 0.9264, 0.8282, 0.8969, 0.8282, 0.8531, 0.8363, 0.8658, 0.8363, 0.8842, 0.405, 0.7666, 0.405, 0.8238, 0.397, 0.8072, 0.397, 0.7832, 0.405, 0.8238, 0.3773, 0.8238, 0.3854, 0.8072, 0.397, 0.8072, 0.8282, 0.7959, 0.8282, 0.7339, 0.8363, 0.7519, 0.8363, 0.7779, 0.3773, 0.7666, 0.405, 0.7666, 0.397, 0.7832, 0.3854, 0.7832, 0.8559, 0.6767, 0.8282, 0.6767, 0.8363, 0.664, 0.8479, 0.664, 0.3773, 0.8858, 0.405, 0.8858, 0.397, 0.9024, 0.3854, 0.9024, 0.3497, 0.8858, 0.3773, 0.8858, 0.3693, 0.9024, 0.3577, 0.9024, 0.3773, 0.8858, 0.3773, 0.943, 0.3693, 0.9264, 0.3693, 0.9024, 0.3773, 0.8238, 0.3497, 0.8238, 0.3577, 0.8072, 0.3693, 0.8072, 0.3497, 0.8238, 0.3497, 0.7666, 0.3577, 0.7832, 0.3577, 0.8072, 0.8559, 0.7959, 0.8282, 0.7959, 0.8363, 0.7779, 0.8479, 0.7779, 0.3773, 0.8238, 0.3773, 0.7666, 0.3854, 0.7832, 0.3854, 0.8072, 0.3497, 0.7666, 0.3773, 0.7666, 0.3693, 0.7832, 0.3577, 0.7832, 0.8282, 0.8531, 0.8559, 0.8531, 0.8479, 0.8658, 0.8363, 0.8658, 0.405, 0.8858, 0.405, 0.943, 0.397, 0.9264, 0.397, 0.9024, 0.2113, 0.3055, 0.1997, 0.3055, 0.1997, 0.1948, 0.2231, 0.1948, 0.7367, 0.1112, 0.7607, 0.1212, 0.7149, 0.2319, 0.6909, 0.2219, 0.2465, 0.3055, 0.2349, 0.3055, 0.2231, 0.1948, 0.2465, 0.1948, 0.8689, 0.08338, 0.8805, 0.08338, 0.8805, 0.2032, 0.8571, 0.2032, 0.6176, 0.1212, 0.6416, 0.1112, 0.6874, 0.2219, 0.6634, 0.2319, 0.5551, 0.2607, 0.5435, 0.2607, 0.5317, 0.1408, 0.5551, 0.1408, 0.5403, 0.2125, 0.5503, 0.1884, 0.661, 0.2343, 0.651, 0.2583, 0.1287, 0.3426, 0.1171, 0.3426, 0.1052, 0.2579, 0.1287, 0.2579, 0.5503, 0.3316, 0.5403, 0.3076, 0.651, 0.2618, 0.661, 0.2858, 0.8363, 0.6456, 0.8479, 0.6456, 0.8479, 0.7303, 0.8244, 0.7303, 0.405, 0.7946, 0.431, 0.7946, 0.431, 0.9144, 0.405, 0.9144, 0.2463, 0.3055, 0.2579, 0.3055, 0.2579, 0.4161, 0.2345, 0.4161, 0.8751, 0.6927, 0.9011, 0.6927, 0.9011, 0.8125, 0.8751, 0.8125, 0.1642, 0.3055, 0.1758, 0.3055, 0.1876, 0.4161, 0.1642, 0.4161, 0.7188, 0.7215, 0.7449, 0.7215, 0.7449, 0.8413, 0.7188, 0.8413, 0.1876, 0.3055, 0.1992, 0.3055, 0.211, 0.4161, 0.1876, 0.4161, 0.597, 0.9624, 0.571, 0.9624, 0.571, 0.8426, 0.597, 0.8426, 0.2905, 0.8874, 0.3021, 0.8874, 0.3021, 0.9981, 0.2787, 0.9981, 0.597, 0.8426, 0.571, 0.8426, 0.571, 0.7228, 0.597, 0.7228, 0.917, 0.2378, 0.9054, 0.2378, 0.8935, 0.1271, 0.917, 0.1271, 0.9207, 0.7541, 0.8947, 0.7541, 0.8947, 0.6343, 0.9207, 0.6343, 0.6416, 0.4089, 0.6176, 0.3989, 0.6634, 0.2882, 0.6874, 0.2982, 0.9152, 0.2599, 0.9268, 0.2599, 0.9268, 0.3706, 0.9034, 0.3706, 0.457, 0.9144, 0.431, 0.9144, 0.431, 0.7946, 0.457, 0.7946, 0.4178, 0.1734, 0.4178, 0.1702, 0.4412, 0.1702, 0.4412, 0.1734, 0.4178, 0.2026, 0.4178, 0.1994, 0.4412, 0.1994, 0.4412, 0.2026, 0.3289, 0.3966, 0.3289, 0.399, 0.3055, 0.399, 0.3055, 0.3966, 0.3289, 0.3691, 0.3289, 0.3726, 0.3055, 0.3726, 0.3055, 0.3691, 0.922, 0.7536, 0.9252, 0.7536, 0.9252, 0.777, 0.922, 0.777, 0.8929, 0.7536, 0.896, 0.7536, 0.896, 0.777, 0.8929, 0.777, 0.3511, 0.2926, 0.3511, 0.2891, 0.3745, 0.2891, 0.3745, 0.2926, 0.3511, 0.3166, 0.3745, 0.3166, 0.3745, 0.319, 0.3511, 0.319, 0.3745, 0.2926, 0.3745, 0.2891, 0.41, 0.2891, 0.41, 0.2926, 0.7273, 0.2618, 0.7173, 0.2858, 0.7065, 0.2759, 0.7126, 0.2611, 0.6243, 0.2957, 0.6243, 0.3464, 0.6048, 0.3934, 0.5689, 0.4293, 0.522, 0.4487, 0.4712, 0.4487, 0.4243, 0.4293, 0.3884, 0.3934, 0.3689, 0.3464, 0.3689, 0.2957, 0.3884, 0.2487, 0.4243, 0.2128, 0.4712, 0.1934, 0.522, 0.1934, 0.5689, 0.2128, 0.6048, 0.2487, 0.5848, 0.453, 0.5276, 0.4767, 0.522, 0.4487, 0.5689, 0.4293, 0.5848, 0.1891, 0.6286, 0.2329, 0.6048, 0.2487, 0.5689, 0.2128, 0.3646, 0.2329, 0.4084, 0.1891, 0.4243, 0.2128, 0.3884, 0.2487, 0.4084, 0.453, 0.3646, 0.4092, 0.3884, 0.3934, 0.4243, 0.4293, 0.6286, 0.4092, 0.5848, 0.453, 0.5689, 0.4293, 0.6048, 0.3934, 0.5276, 0.1654, 0.5848, 0.1891, 0.5689, 0.2128, 0.522, 0.1934, 0.3409, 0.2901, 0.3646, 0.2329, 0.3884, 0.2487, 0.3689, 0.2957, 0.4656, 0.4767, 0.4084, 0.453, 0.4243, 0.4293, 0.4712, 0.4487, 0.6523, 0.2901, 0.6523, 0.352, 0.6243, 0.3464, 0.6243, 0.2957, 0.6523, 0.352, 0.6286, 0.4092, 0.6048, 0.3934, 0.6243, 0.3464, 0.4656, 0.1654, 0.5276, 0.1654, 0.522, 0.1934, 0.4712, 0.1934, 0.3409, 0.352, 0.3409, 0.2901, 0.3689, 0.2957, 0.3689, 0.3464, 0.5276, 0.4767, 0.4656, 0.4767, 0.4712, 0.4487, 0.522, 0.4487, 0.6286, 0.2329, 0.6523, 0.2901, 0.6243, 0.2957, 0.6048, 0.2487, 0.4084, 0.1891, 0.4656, 0.1654, 0.4712, 0.1934, 0.4243, 0.2128, 0.3322, 0.2964, 0.3115, 0.3463, 0.2932, 0.3342, 0.3107, 0.2921, 0.1081, 0.4014, 0.06431, 0.3576, 0.08112, 0.3463, 0.1193, 0.3846, 0.06431, 0.1812, 0.1081, 0.1374, 0.1193, 0.1542, 0.08112, 0.1924, 0.2845, 0.1374, 0.3283, 0.1812, 0.3115, 0.1924, 0.2733, 0.1542, 0.2845, 0.4014, 0.2273, 0.4251, 0.2233, 0.4052, 0.2733, 0.3846, 0.06431, 0.3576, 0.0406, 0.3003, 0.06043, 0.2964, 0.08112, 0.3463, 0.1081, 0.1374, 0.1653, 0.1137, 0.1693, 0.1335, 0.1193, 0.1542, 0.352, 0.2384, 0.352, 0.3003, 0.3322, 0.2964, 0.3322, 0.2423, 0.3283, 0.1812, 0.352, 0.2384, 0.3322, 0.2423, 0.3115, 0.1924, 0.2273, 0.4251, 0.1653, 0.4251, 0.1693, 0.4052, 0.2233, 0.4052, 0.0406, 0.3003, 0.0406, 0.2384, 0.06043, 0.2423, 0.06043, 0.2964, 0.1653, 0.1137, 0.2273, 0.1137, 0.2233, 0.1335, 0.1693, 0.1335, 0.352, 0.3003, 0.3283, 0.3576, 0.3115, 0.3463, 0.3322, 0.2964, 0.1653, 0.4251, 0.1081, 0.4014, 0.1193, 0.3846, 0.1693, 0.4052, 0.0406, 0.2384, 0.06431, 0.1812, 0.08112, 0.1924, 0.06043, 0.2423, 0.2273, 0.1137, 0.2845, 0.1374, 0.2733, 0.1542, 0.2233, 0.1335, 0.1315, 0.3663, 0.09934, 0.3342, 0.1457, 0.3032, 0.1625, 0.32, 0.06043, 0.2423, 0.08112, 0.1924, 0.09934, 0.2046, 0.08193, 0.2466, 0.3115, 0.3463, 0.2733, 0.3846, 0.2611, 0.3663, 0.2932, 0.3342, 0.08112, 0.1924, 0.1193, 0.1542, 0.1315, 0.1724, 0.09934, 0.2046, 0.2733, 0.3846, 0.2233, 0.4052, 0.219, 0.3837, 0.2611, 0.3663, 0.1193, 0.1542, 0.1693, 0.1335, 0.1735, 0.155, 0.1315, 0.1724, 0.2233, 0.4052, 0.1693, 0.4052, 0.1735, 0.3837, 0.219, 0.3837, 0.1693, 0.1335, 0.2233, 0.1335, 0.219, 0.155, 0.1735, 0.155, 0.1693, 0.4052, 0.1193, 0.3846, 0.1315, 0.3663, 0.1735, 0.3837, 0.2233, 0.1335, 0.2733, 0.1542, 0.2611, 0.1724, 0.219, 0.155, 0.1193, 0.3846, 0.08112, 0.3463, 0.09934, 0.3342, 0.1315, 0.3663, 0.2733, 0.1542, 0.3115, 0.1924, 0.2932, 0.2046, 0.2611, 0.1724, 0.08112, 0.3463, 0.06043, 0.2964, 0.08193, 0.2921, 0.09934, 0.3342, 0.3322, 0.2423, 0.3322, 0.2964, 0.3107, 0.2921, 0.3107, 0.2466, 0.3115, 0.1924, 0.3322, 0.2423, 0.3107, 0.2466, 0.2932, 0.2046, 0.06043, 0.2964, 0.06043, 0.2423, 0.08193, 0.2466, 0.08193, 0.2921, 0.256, 0.2575, 0.256, 0.2812, 0.2469, 0.3032, 0.2301, 0.32, 0.2082, 0.329, 0.1844, 0.329, 0.1625, 0.32, 0.1457, 0.3032, 0.1366, 0.2812, 0.1366, 0.2575, 0.1457, 0.2356, 0.1625, 0.2188, 0.1844, 0.2097, 0.2082, 0.2097, 0.2301, 0.2188, 0.2469, 0.2356, 0.2611, 0.1724, 0.2932, 0.2046, 0.2469, 0.2356, 0.2301, 0.2188, 0.09934, 0.3342, 0.08193, 0.2921, 0.1366, 0.2812, 0.1457, 0.3032, 0.3107, 0.2466, 0.3107, 0.2921, 0.256, 0.2812, 0.256, 0.2575, 0.2932, 0.2046, 0.3107, 0.2466, 0.256, 0.2575, 0.2469, 0.2356, 0.08193, 0.2921, 0.08193, 0.2466, 0.1366, 0.2575, 0.1366, 0.2812, 0.3107, 0.2921, 0.2932, 0.3342, 0.2469, 0.3032, 0.256, 0.2812, 0.08193, 0.2466, 0.09934, 0.2046, 0.1457, 0.2356, 0.1366, 0.2575, 0.2932, 0.3342, 0.2611, 0.3663, 0.2301, 0.32, 0.2469, 0.3032, 0.09934, 0.2046, 0.1315, 0.1724, 0.1625, 0.2188, 0.1457, 0.2356, 0.2611, 0.3663, 0.219, 0.3837, 0.2082, 0.329, 0.2301, 0.32, 0.1315, 0.1724, 0.1735, 0.155, 0.1844, 0.2097, 0.1625, 0.2188, 0.219, 0.3837, 0.1735, 0.3837, 0.1844, 0.329, 0.2082, 0.329, 0.1735, 0.155, 0.219, 0.155, 0.2082, 0.2097, 0.1844, 0.2097, 0.1735, 0.3837, 0.1315, 0.3663, 0.1625, 0.32, 0.1844, 0.329, 0.219, 0.155, 0.2611, 0.1724, 0.2301, 0.2188, 0.2082, 0.2097, 0.4247, 0.7241, 0.4279, 0.7228, 0.4539, 0.7228, 0.4571, 0.7241, 0.4755, 0.7425, 0.4768, 0.7457, 0.4768, 0.7717, 0.4755, 0.7749, 0.4571, 0.7933, 0.4539, 0.7946, 0.4279, 0.7946, 0.4247, 0.7933, 0.4063, 0.7749, 0.405, 0.7717, 0.405, 0.7457, 0.4063, 0.7425, 0.3055, 0.3966, 0.3055, 0.399, 0.27, 0.399, 0.27, 0.3966, 0.4412, 0.2209, 0.4412, 0.2026, 0.4767, 0.2026, 0.4767, 0.2209, 0.3055, 0.3691, 0.3055, 0.3726, 0.27, 0.3726, 0.27, 0.3691, 0.4412, 0.1994, 0.4412, 0.1734, 0.4767, 0.1734, 0.4767, 0.1994, 0.4412, 0.1702, 0.4412, 0.1518, 0.4767, 0.1518, 0.4767, 0.1702, 0.4412, 0.1734, 0.4412, 0.1702, 0.4767, 0.1702, 0.4767, 0.1734, 0.3745, 0.319, 0.3745, 0.3166, 0.41, 0.3166, 0.41, 0.319, 0.3745, 0.3166, 0.3745, 0.2926, 0.41, 0.2926, 0.41, 0.3166, 0.922, 0.777, 0.9252, 0.777, 0.9252, 0.8125, 0.922, 0.8125, 0.3745, 0.2891, 0.3745, 0.2651, 0.41, 0.2651, 0.41, 0.2891, 0.4412, 0.2026, 0.4412, 0.1994, 0.4767, 0.1994, 0.4767, 0.2026, 0.8929, 0.777, 0.896, 0.777, 0.896, 0.8125, 0.8929, 0.8125, 0.896, 0.777, 0.922, 0.777, 0.922, 0.8125, 0.896, 0.8125, 0.3055, 0.3451, 0.3055, 0.3691, 0.27, 0.3691, 0.27, 0.3451, 0.3055, 0.3726, 0.3055, 0.3966, 0.27, 0.3966, 0.27, 0.3726, 0.6881, 0.2835, 0.6733, 0.2774, 0.6718, 0.2759, 0.6657, 0.2611, 0.6657, 0.259, 0.6718, 0.2442, 0.6733, 0.2427, 0.6881, 0.2366, 0.6902, 0.2366, 0.705, 0.2427, 0.7065, 0.2442, 0.7126, 0.259, 0.7126, 0.2611, 0.7065, 0.2759, 0.705, 0.2774, 0.6902, 0.2835, 0.661, 0.2343, 0.6634, 0.2319, 0.6733, 0.2427, 0.6718, 0.2442, 0.7173, 0.2343, 0.7273, 0.2583, 0.7126, 0.259, 0.7065, 0.2442, 0.6874, 0.2219, 0.6909, 0.2219, 0.6902, 0.2366, 0.6881, 0.2366, 0.6909, 0.2219, 0.7149, 0.2319, 0.705, 0.2427, 0.6902, 0.2366, 0.6909, 0.2982, 0.6874, 0.2982, 0.6881, 0.2835, 0.6902, 0.2835, 0.6634, 0.2319, 0.6874, 0.2219, 0.6881, 0.2366, 0.6733, 0.2427, 0.6634, 0.2882, 0.661, 0.2858, 0.6718, 0.2759, 0.6733, 0.2774, 0.7149, 0.2319, 0.7173, 0.2343, 0.7065, 0.2442, 0.705, 0.2427, 0.651, 0.2583, 0.661, 0.2343, 0.6718, 0.2442, 0.6657, 0.259, 0.661, 0.2858, 0.651, 0.2618, 0.6657, 0.2611, 0.6718, 0.2759, 0.6874, 0.2982, 0.6634, 0.2882, 0.6733, 0.2774, 0.6881, 0.2835, 0.7273, 0.2583, 0.7273, 0.2618, 0.7126, 0.2611, 0.7126, 0.259, 0.651, 0.2618, 0.651, 0.2583, 0.6657, 0.259, 0.6657, 0.2611, 0.7149, 0.2882, 0.6909, 0.2982, 0.6902, 0.2835, 0.705, 0.2774, 0.7173, 0.2858, 0.7149, 0.2882, 0.705, 0.2774, 0.7065, 0.2759])
me_cylinder.materials.append(mat_material_001)
me_cylinder.use_remesh_fix_poles = True
me_cylinder.use_remesh_preserve_attributes = False
me_cylinder.use_mirror_vertex_groups = False
me_cylinder.update()

# ---- objects
ob_cylinder = bpy.data.objects.new('Cylinder', me_cylinder)

# ---- transforms, parenting, visibility, modifiers, constraints
ob_cylinder.location = (0.0, 0.0, 0.0)
ob_cylinder.lineart.crease_threshold = 0.0

# ---- collection membership
col_collection.objects.link(ob_cylinder)

# ---- scene / render settings (as saved in the file)
scene.frame_start = 1; scene.frame_end = 250; scene.frame_set(1)
scene.render.engine = 'BLENDER_EEVEE_NEXT'
scene.cycles.use_denoising = False
scene.cycles.samples = 128
scene.cycles.sampling_pattern = 'TABULATED_SOBOL'
scene.cycles.use_adaptive_sampling = False
scene.cycles.use_light_tree = False
scene.view_settings.view_transform = 'Filmic'
bpy.context.view_layer.update()

# ---- added for rendering (the .blend has no active camera and no usable light): camera, sun
cam_auto = bpy.data.cameras.new('AutoCamera')
cam_auto.lens = 50.0
cam_auto.sensor_width = 36.0
cam_auto.clip_end = 1000.0
ob_auto_camera = bpy.data.objects.new('AutoCamera', cam_auto)
scene.collection.objects.link(ob_auto_camera)
ob_auto_camera.location = (2.73828, -3.23436, 2.16016)
ob_auto_camera.rotation_euler = (1.09748, -7.21219e-08, 0.694738)
scene.camera = ob_auto_camera
light_auto_sun = bpy.data.lights.new('AutoSun', 'SUN')
light_auto_sun.energy = 3.0
light_auto_sun.angle = 0.0523599
ob_auto_sun = bpy.data.objects.new('AutoSun', light_auto_sun)
scene.collection.objects.link(ob_auto_sun)
ob_auto_sun.rotation_euler = (0.872665, 0.174533, 0.523599)
bpy.context.view_layer.update()
